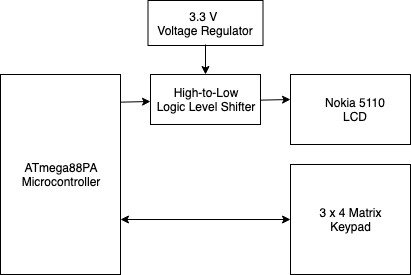

The diagram above was exported from draw.io. Its source (the exported page's mxGraphModel, read from the mxfile embedded in the PNG):
<mxGraphModel dx="1158" dy="798" grid="1" gridSize="10" guides="1" tooltips="1" connect="1" arrows="1" fold="1" page="1" pageScale="1" pageWidth="850" pageHeight="1100" math="0" shadow="0">
  <root>
    <mxCell id="0" />
    <mxCell id="1" parent="0" />
    <mxCell id="la8LvIpLn2zDTg312vAb-1" value="" style="rounded=0;whiteSpace=wrap;html=1;" vertex="1" parent="1">
      <mxGeometry x="80" y="75" width="120" height="200" as="geometry" />
    </mxCell>
    <mxCell id="la8LvIpLn2zDTg312vAb-2" value="" style="rounded=0;whiteSpace=wrap;html=1;" vertex="1" parent="1">
      <mxGeometry x="370" y="75" width="120" height="70" as="geometry" />
    </mxCell>
    <mxCell id="la8LvIpLn2zDTg312vAb-3" value="" style="rounded=0;whiteSpace=wrap;html=1;" vertex="1" parent="1">
      <mxGeometry x="370" y="165" width="120" height="110" as="geometry" />
    </mxCell>
    <mxCell id="la8LvIpLn2zDTg312vAb-4" value="ATmega88PA&lt;br&gt;Microcontroller&lt;br&gt;" style="text;html=1;strokeColor=none;fillColor=none;align=center;verticalAlign=middle;whiteSpace=wrap;rounded=0;" vertex="1" parent="1">
      <mxGeometry x="120" y="165" width="40" height="20" as="geometry" />
    </mxCell>
    <mxCell id="la8LvIpLn2zDTg312vAb-5" value="Nokia 5110 LCD" style="text;html=1;strokeColor=none;fillColor=none;align=center;verticalAlign=middle;whiteSpace=wrap;rounded=0;" vertex="1" parent="1">
      <mxGeometry x="400" y="100" width="70" height="20" as="geometry" />
    </mxCell>
    <mxCell id="la8LvIpLn2zDTg312vAb-6" value="3 x 4 Matrix Keypad" style="text;html=1;strokeColor=none;fillColor=none;align=center;verticalAlign=middle;whiteSpace=wrap;rounded=0;" vertex="1" parent="1">
      <mxGeometry x="397.5" y="210" width="65" height="20" as="geometry" />
    </mxCell>
    <mxCell id="la8LvIpLn2zDTg312vAb-7" value="" style="rounded=0;whiteSpace=wrap;html=1;" vertex="1" parent="1">
      <mxGeometry x="227.5" y="1" width="115" height="45" as="geometry" />
    </mxCell>
    <mxCell id="la8LvIpLn2zDTg312vAb-8" value="3.3 V &lt;br&gt;Voltage Regulator" style="text;html=1;strokeColor=none;fillColor=none;align=center;verticalAlign=middle;whiteSpace=wrap;rounded=0;" vertex="1" parent="1">
      <mxGeometry x="220" y="2" width="130" height="43" as="geometry" />
    </mxCell>
    <mxCell id="la8LvIpLn2zDTg312vAb-20" style="edgeStyle=orthogonalEdgeStyle;rounded=0;orthogonalLoop=1;jettySize=auto;html=1;exitX=0.5;exitY=0;exitDx=0;exitDy=0;entryX=0.5;entryY=1;entryDx=0;entryDy=0;startArrow=classic;startFill=1;endArrow=none;endFill=0;" edge="1" parent="1" source="la8LvIpLn2zDTg312vAb-10" target="la8LvIpLn2zDTg312vAb-8">
      <mxGeometry relative="1" as="geometry" />
    </mxCell>
    <mxCell id="la8LvIpLn2zDTg312vAb-10" value="High-to-Low&lt;br&gt;Logic Level Shifter&lt;br&gt;" style="rounded=0;whiteSpace=wrap;html=1;" vertex="1" parent="1">
      <mxGeometry x="230" y="75" width="110" height="50" as="geometry" />
    </mxCell>
    <mxCell id="la8LvIpLn2zDTg312vAb-15" value="" style="endArrow=classic;startArrow=classic;html=1;" edge="1" parent="1">
      <mxGeometry width="50" height="50" relative="1" as="geometry">
        <mxPoint x="200" y="220" as="sourcePoint" />
        <mxPoint x="370" y="220" as="targetPoint" />
      </mxGeometry>
    </mxCell>
    <mxCell id="la8LvIpLn2zDTg312vAb-16" value="" style="endArrow=none;startArrow=classic;html=1;startFill=1;endFill=0;" edge="1" parent="1">
      <mxGeometry width="50" height="50" relative="1" as="geometry">
        <mxPoint x="230" y="102" as="sourcePoint" />
        <mxPoint x="200" y="102.66666666666663" as="targetPoint" />
      </mxGeometry>
    </mxCell>
    <mxCell id="la8LvIpLn2zDTg312vAb-17" value="" style="endArrow=none;startArrow=classic;html=1;startFill=1;endFill=0;" edge="1" parent="1">
      <mxGeometry width="50" height="50" relative="1" as="geometry">
        <mxPoint x="370" y="100" as="sourcePoint" />
        <mxPoint x="340" y="100.66666666666663" as="targetPoint" />
      </mxGeometry>
    </mxCell>
  </root>
</mxGraphModel>